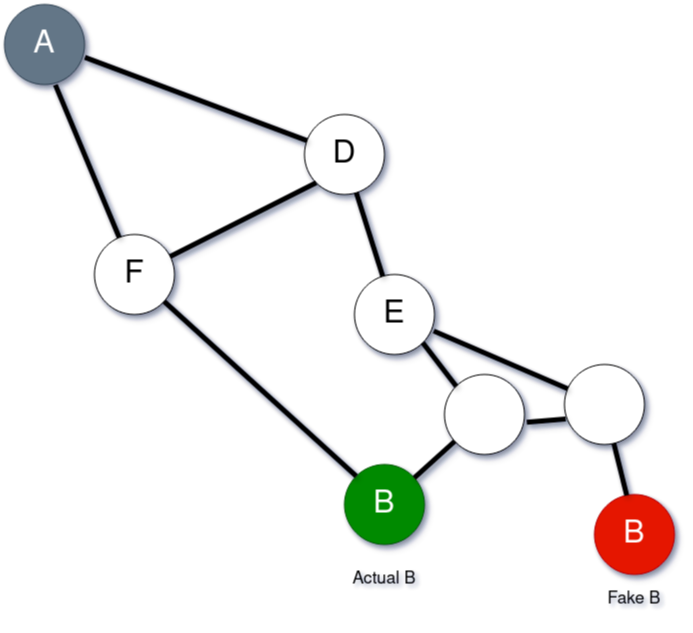

The diagram above was exported from draw.io. Its source (the exported page's mxGraphModel, read from the mxfile embedded in the PNG):
<mxGraphModel dx="1243" dy="643" grid="1" gridSize="10" guides="1" tooltips="1" connect="1" arrows="1" fold="1" page="1" pageScale="1" pageWidth="850" pageHeight="1100" math="0" shadow="0">
  <root>
    <mxCell id="0" />
    <mxCell id="1" parent="0" />
    <mxCell id="2" value="&lt;font style=&quot;font-size: 32px;&quot;&gt;A&lt;/font&gt;" style="ellipse;whiteSpace=wrap;html=1;aspect=fixed;shadow=1;fillColor=#647687;fontColor=#ffffff;strokeColor=#314354;" vertex="1" parent="1">
      <mxGeometry x="160" y="160" width="80" height="80" as="geometry" />
    </mxCell>
    <mxCell id="3" value="&lt;font style=&quot;font-size: 32px;&quot;&gt;D&lt;/font&gt;" style="ellipse;whiteSpace=wrap;html=1;aspect=fixed;shadow=1;" vertex="1" parent="1">
      <mxGeometry x="460" y="270" width="80" height="80" as="geometry" />
    </mxCell>
    <mxCell id="4" value="" style="endArrow=none;html=1;rounded=0;strokeWidth=5;entryX=1.005;entryY=0.66;entryDx=0;entryDy=0;entryPerimeter=0;shadow=1;" edge="1" source="3" target="2" parent="1">
      <mxGeometry width="50" height="50" relative="1" as="geometry">
        <mxPoint x="240" y="370" as="sourcePoint" />
        <mxPoint x="290" y="320" as="targetPoint" />
      </mxGeometry>
    </mxCell>
    <mxCell id="5" value="&lt;font style=&quot;font-size: 32px;&quot;&gt;F&lt;/font&gt;" style="ellipse;whiteSpace=wrap;html=1;aspect=fixed;shadow=1;" vertex="1" parent="1">
      <mxGeometry x="250" y="390" width="80" height="80" as="geometry" />
    </mxCell>
    <mxCell id="6" value="&lt;font style=&quot;font-size: 32px;&quot;&gt;B&lt;/font&gt;" style="ellipse;whiteSpace=wrap;html=1;aspect=fixed;shadow=1;fillColor=#008a00;fontColor=#ffffff;strokeColor=#005700;" vertex="1" parent="1">
      <mxGeometry x="500" y="620" width="80" height="80" as="geometry" />
    </mxCell>
    <mxCell id="7" value="&lt;font style=&quot;font-size: 32px;&quot;&gt;E&lt;/font&gt;" style="ellipse;whiteSpace=wrap;html=1;aspect=fixed;shadow=1;" vertex="1" parent="1">
      <mxGeometry x="510" y="430" width="80" height="80" as="geometry" />
    </mxCell>
    <mxCell id="8" value="" style="ellipse;whiteSpace=wrap;html=1;aspect=fixed;shadow=1;" vertex="1" parent="1">
      <mxGeometry x="720" y="520" width="80" height="80" as="geometry" />
    </mxCell>
    <mxCell id="9" value="" style="ellipse;whiteSpace=wrap;html=1;aspect=fixed;shadow=1;" vertex="1" parent="1">
      <mxGeometry x="600" y="530" width="80" height="80" as="geometry" />
    </mxCell>
    <mxCell id="10" value="&lt;font style=&quot;font-size: 32px;&quot;&gt;B&lt;/font&gt;" style="ellipse;whiteSpace=wrap;html=1;aspect=fixed;shadow=1;fillColor=#e51400;fontColor=#ffffff;strokeColor=#B20000;" vertex="1" parent="1">
      <mxGeometry x="750" y="650" width="80" height="80" as="geometry" />
    </mxCell>
    <mxCell id="11" value="&lt;font style=&quot;font-size: 17px;&quot;&gt;Fake B&lt;br&gt;&lt;/font&gt;" style="text;html=1;align=center;verticalAlign=middle;whiteSpace=wrap;rounded=0;shadow=1;" vertex="1" parent="1">
      <mxGeometry x="760" y="740" width="60" height="30" as="geometry" />
    </mxCell>
    <mxCell id="12" value="&lt;font style=&quot;font-size: 17px;&quot;&gt;Actual B&lt;/font&gt;" style="text;html=1;align=center;verticalAlign=middle;whiteSpace=wrap;rounded=0;shadow=1;" vertex="1" parent="1">
      <mxGeometry x="500" y="720" width="80" height="30" as="geometry" />
    </mxCell>
    <mxCell id="13" value="" style="endArrow=none;html=1;rounded=0;strokeWidth=5;exitX=0;exitY=1;exitDx=0;exitDy=0;shadow=1;" edge="1" source="3" target="5" parent="1">
      <mxGeometry width="50" height="50" relative="1" as="geometry">
        <mxPoint x="474" y="544" as="sourcePoint" />
        <mxPoint x="350" y="400" as="targetPoint" />
      </mxGeometry>
    </mxCell>
    <mxCell id="14" value="" style="endArrow=none;html=1;rounded=0;strokeWidth=5;entryX=0.636;entryY=1.005;entryDx=0;entryDy=0;entryPerimeter=0;shadow=1;" edge="1" source="5" target="2" parent="1">
      <mxGeometry width="50" height="50" relative="1" as="geometry">
        <mxPoint x="260" y="380" as="sourcePoint" />
        <mxPoint x="230" y="270" as="targetPoint" />
      </mxGeometry>
    </mxCell>
    <mxCell id="15" value="" style="endArrow=none;html=1;rounded=0;strokeWidth=5;shadow=1;" edge="1" source="7" target="3" parent="1">
      <mxGeometry width="50" height="50" relative="1" as="geometry">
        <mxPoint x="574" y="554" as="sourcePoint" />
        <mxPoint x="330" y="500" as="targetPoint" />
      </mxGeometry>
    </mxCell>
    <mxCell id="16" value="" style="endArrow=none;html=1;rounded=0;strokeWidth=5;entryX=0;entryY=0;entryDx=0;entryDy=0;shadow=1;" edge="1" source="5" target="6" parent="1">
      <mxGeometry width="50" height="50" relative="1" as="geometry">
        <mxPoint x="512" y="322" as="sourcePoint" />
        <mxPoint x="268" y="268" as="targetPoint" />
      </mxGeometry>
    </mxCell>
    <mxCell id="17" value="" style="endArrow=none;html=1;rounded=0;strokeWidth=5;entryX=1;entryY=1;entryDx=0;entryDy=0;exitX=0;exitY=0;exitDx=0;exitDy=0;shadow=1;" edge="1" source="9" target="7" parent="1">
      <mxGeometry width="50" height="50" relative="1" as="geometry">
        <mxPoint x="522" y="332" as="sourcePoint" />
        <mxPoint x="278" y="278" as="targetPoint" />
      </mxGeometry>
    </mxCell>
    <mxCell id="18" value="" style="endArrow=none;html=1;rounded=0;strokeWidth=5;exitX=0.99;exitY=0.707;exitDx=0;exitDy=0;exitPerimeter=0;shadow=1;" edge="1" source="7" target="8" parent="1">
      <mxGeometry width="50" height="50" relative="1" as="geometry">
        <mxPoint x="532" y="342" as="sourcePoint" />
        <mxPoint x="288" y="288" as="targetPoint" />
      </mxGeometry>
    </mxCell>
    <mxCell id="19" value="" style="endArrow=none;html=1;rounded=0;strokeWidth=5;entryX=1.028;entryY=0.598;entryDx=0;entryDy=0;exitX=0.017;exitY=0.68;exitDx=0;exitDy=0;exitPerimeter=0;entryPerimeter=0;shadow=1;" edge="1" source="8" target="9" parent="1">
      <mxGeometry width="50" height="50" relative="1" as="geometry">
        <mxPoint x="542" y="352" as="sourcePoint" />
        <mxPoint x="298" y="298" as="targetPoint" />
      </mxGeometry>
    </mxCell>
    <mxCell id="20" value="" style="endArrow=none;html=1;rounded=0;strokeWidth=5;exitX=0.403;exitY=0.011;exitDx=0;exitDy=0;exitPerimeter=0;shadow=1;" edge="1" source="10" target="8" parent="1">
      <mxGeometry width="50" height="50" relative="1" as="geometry">
        <mxPoint x="552" y="362" as="sourcePoint" />
        <mxPoint x="308" y="308" as="targetPoint" />
      </mxGeometry>
    </mxCell>
    <mxCell id="21" value="" style="endArrow=none;html=1;rounded=0;strokeWidth=5;shadow=1;" edge="1" source="9" target="6" parent="1">
      <mxGeometry width="50" height="50" relative="1" as="geometry">
        <mxPoint x="562" y="372" as="sourcePoint" />
        <mxPoint x="318" y="318" as="targetPoint" />
      </mxGeometry>
    </mxCell>
  </root>
</mxGraphModel>